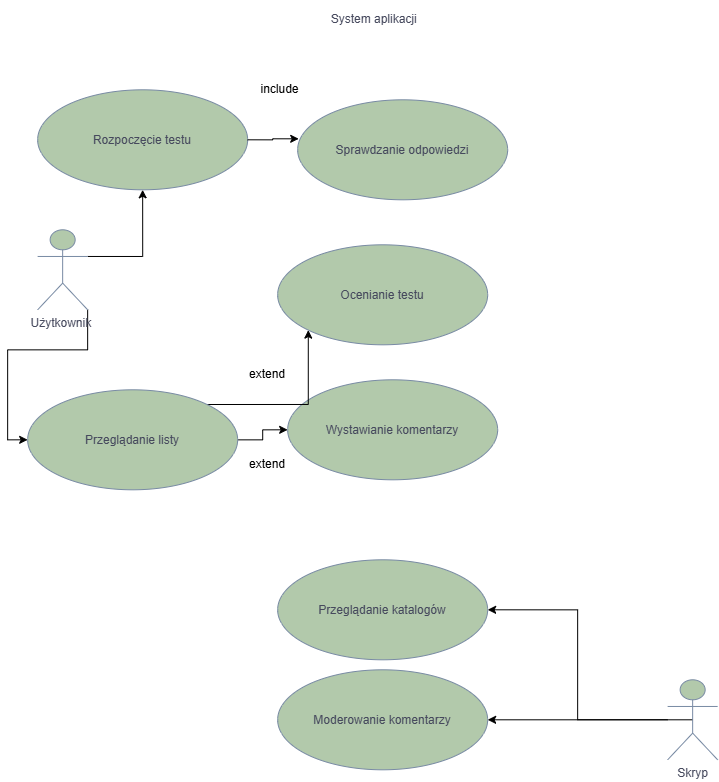

The diagram above was exported from draw.io. Its source (the exported page's mxGraphModel, read from the mxfile embedded in the PNG):
<mxGraphModel dx="1480" dy="821" grid="1" gridSize="10" guides="1" tooltips="1" connect="1" arrows="1" fold="1" page="1" pageScale="1" pageWidth="827" pageHeight="1169" math="0" shadow="0">
  <root>
    <mxCell id="0" />
    <mxCell id="1" parent="0" />
    <mxCell id="5rNAb0NwYyXbz00i0GKa-1" parent="1" style="ellipse;whiteSpace=wrap;html=1;shapeInside=1;labelBackgroundColor=none;fillColor=#B2C9AB;strokeColor=#788AA3;fontColor=#46495D;" value="Rozpoczęcie testu" vertex="1">
      <mxGeometry height="100" width="210" x="80" y="110" as="geometry" />
    </mxCell>
    <mxCell id="5rNAb0NwYyXbz00i0GKa-5" parent="1" style="ellipse;whiteSpace=wrap;html=1;shapeInside=1;labelBackgroundColor=none;fillColor=#B2C9AB;strokeColor=#788AA3;fontColor=#46495D;" value="Wystawianie komentarzy" vertex="1">
      <mxGeometry height="100" width="210" x="330" y="400" as="geometry" />
    </mxCell>
    <mxCell id="5rNAb0NwYyXbz00i0GKa-6" parent="1" style="ellipse;whiteSpace=wrap;html=1;shapeInside=1;labelBackgroundColor=none;fillColor=#B2C9AB;strokeColor=#788AA3;fontColor=#46495D;" value="Moderowanie komentarzy" vertex="1">
      <mxGeometry height="100" width="210" x="320" y="690" as="geometry" />
    </mxCell>
    <mxCell id="udkwDsjZQlpU5sB7z-mz-42" edge="1" parent="1" source="5rNAb0NwYyXbz00i0GKa-7" style="edgeStyle=orthogonalEdgeStyle;rounded=0;orthogonalLoop=1;jettySize=auto;html=1;exitX=1;exitY=0.3333333333333333;exitDx=0;exitDy=0;exitPerimeter=0;entryX=0.5;entryY=1;entryDx=0;entryDy=0;" target="5rNAb0NwYyXbz00i0GKa-1">
      <mxGeometry relative="1" as="geometry" />
    </mxCell>
    <mxCell id="udkwDsjZQlpU5sB7z-mz-43" edge="1" parent="1" source="5rNAb0NwYyXbz00i0GKa-7" style="edgeStyle=orthogonalEdgeStyle;rounded=0;orthogonalLoop=1;jettySize=auto;html=1;exitX=1;exitY=1;exitDx=0;exitDy=0;exitPerimeter=0;entryX=0;entryY=0.5;entryDx=0;entryDy=0;" target="5rNAb0NwYyXbz00i0GKa-49">
      <mxGeometry relative="1" as="geometry" />
    </mxCell>
    <mxCell id="5rNAb0NwYyXbz00i0GKa-7" parent="1" style="shape=umlActor;verticalLabelPosition=bottom;verticalAlign=top;html=1;outlineConnect=0;labelBackgroundColor=none;fillColor=#B2C9AB;strokeColor=#788AA3;fontColor=#46495D;" value="Użytkownik&amp;nbsp;" vertex="1">
      <mxGeometry height="80" width="50" x="80" y="250" as="geometry" />
    </mxCell>
    <mxCell id="udkwDsjZQlpU5sB7z-mz-35" edge="1" parent="1" source="5rNAb0NwYyXbz00i0GKa-8" style="edgeStyle=orthogonalEdgeStyle;rounded=0;orthogonalLoop=1;jettySize=auto;html=1;exitX=0.5;exitY=0.5;exitDx=0;exitDy=0;exitPerimeter=0;" target="5rNAb0NwYyXbz00i0GKa-6">
      <mxGeometry relative="1" as="geometry" />
    </mxCell>
    <mxCell id="udkwDsjZQlpU5sB7z-mz-36" edge="1" parent="1" source="5rNAb0NwYyXbz00i0GKa-8" style="edgeStyle=orthogonalEdgeStyle;rounded=0;orthogonalLoop=1;jettySize=auto;html=1;entryX=1;entryY=0.5;entryDx=0;entryDy=0;" target="5rNAb0NwYyXbz00i0GKa-55">
      <mxGeometry relative="1" as="geometry" />
    </mxCell>
    <mxCell id="5rNAb0NwYyXbz00i0GKa-8" parent="1" style="shape=umlActor;verticalLabelPosition=bottom;verticalAlign=top;html=1;outlineConnect=0;labelBackgroundColor=none;fillColor=#B2C9AB;strokeColor=#788AA3;fontColor=#46495D;" value="Skryp" vertex="1">
      <mxGeometry height="80" width="50" x="710" y="700" as="geometry" />
    </mxCell>
    <mxCell id="5rNAb0NwYyXbz00i0GKa-12" parent="1" style="text;html=1;whiteSpace=wrap;strokeColor=none;fillColor=none;align=center;verticalAlign=middle;rounded=0;labelBackgroundColor=none;fontColor=#46495D;" value="&amp;nbsp;System aplikacji" vertex="1">
      <mxGeometry height="40" width="170" x="330" y="20" as="geometry" />
    </mxCell>
    <mxCell id="5rNAb0NwYyXbz00i0GKa-30" parent="1" style="ellipse;whiteSpace=wrap;html=1;shapeInside=1;strokeColor=#788AA3;fontColor=#46495D;fillColor=#B2C9AB;" value="Sprawdzanie odpowiedzi" vertex="1">
      <mxGeometry height="100" width="210" x="340" y="120" as="geometry" />
    </mxCell>
    <mxCell id="5rNAb0NwYyXbz00i0GKa-31" parent="1" style="ellipse;whiteSpace=wrap;html=1;shapeInside=1;strokeColor=#788AA3;fontColor=#46495D;fillColor=#B2C9AB;" value="Ocenianie testu" vertex="1">
      <mxGeometry height="100" width="210" x="320" y="265" as="geometry" />
    </mxCell>
    <mxCell id="udkwDsjZQlpU5sB7z-mz-38" edge="1" parent="1" source="5rNAb0NwYyXbz00i0GKa-49" style="edgeStyle=orthogonalEdgeStyle;rounded=0;orthogonalLoop=1;jettySize=auto;html=1;entryX=0;entryY=0.5;entryDx=0;entryDy=0;" target="5rNAb0NwYyXbz00i0GKa-5">
      <mxGeometry relative="1" as="geometry" />
    </mxCell>
    <mxCell id="udkwDsjZQlpU5sB7z-mz-40" edge="1" parent="1" source="5rNAb0NwYyXbz00i0GKa-49" style="edgeStyle=orthogonalEdgeStyle;rounded=0;orthogonalLoop=1;jettySize=auto;html=1;exitX=1;exitY=0;exitDx=0;exitDy=0;entryX=0;entryY=1;entryDx=0;entryDy=0;" target="5rNAb0NwYyXbz00i0GKa-31">
      <mxGeometry relative="1" as="geometry" />
    </mxCell>
    <mxCell id="5rNAb0NwYyXbz00i0GKa-49" parent="1" style="ellipse;whiteSpace=wrap;html=1;shapeInside=1;strokeColor=#788AA3;fontColor=#46495D;fillColor=#B2C9AB;" value="Przeglądanie listy" vertex="1">
      <mxGeometry height="100" width="210" x="70" y="410" as="geometry" />
    </mxCell>
    <mxCell id="5rNAb0NwYyXbz00i0GKa-55" parent="1" style="ellipse;whiteSpace=wrap;html=1;shapeInside=1;strokeColor=#788AA3;fontColor=#46495D;fillColor=#B2C9AB;" value="Przeglądanie katalogów" vertex="1">
      <mxGeometry height="100" width="210" x="320" y="580" as="geometry" />
    </mxCell>
    <mxCell id="udkwDsjZQlpU5sB7z-mz-7" parent="1" style="text;html=1;whiteSpace=wrap;strokeColor=none;fillColor=none;align=center;verticalAlign=middle;rounded=0;" value="include" vertex="1">
      <mxGeometry height="40" width="85" x="280" y="90" as="geometry" />
    </mxCell>
    <mxCell id="udkwDsjZQlpU5sB7z-mz-13" parent="1" style="text;html=1;whiteSpace=wrap;strokeColor=none;fillColor=none;align=center;verticalAlign=middle;rounded=0;" value="extend" vertex="1">
      <mxGeometry height="30" width="60" x="280" y="380" as="geometry" />
    </mxCell>
    <mxCell id="udkwDsjZQlpU5sB7z-mz-28" parent="1" style="text;html=1;whiteSpace=wrap;strokeColor=none;fillColor=none;align=center;verticalAlign=middle;rounded=0;" value="extend" vertex="1">
      <mxGeometry height="30" width="60" x="280" y="470" as="geometry" />
    </mxCell>
    <mxCell id="udkwDsjZQlpU5sB7z-mz-44" edge="1" parent="1" source="5rNAb0NwYyXbz00i0GKa-1" style="edgeStyle=orthogonalEdgeStyle;rounded=0;orthogonalLoop=1;jettySize=auto;html=1;exitX=1;exitY=0.5;exitDx=0;exitDy=0;entryX=0.005;entryY=0.39;entryDx=0;entryDy=0;entryPerimeter=0;" target="5rNAb0NwYyXbz00i0GKa-30">
      <mxGeometry relative="1" as="geometry" />
    </mxCell>
  </root>
</mxGraphModel>